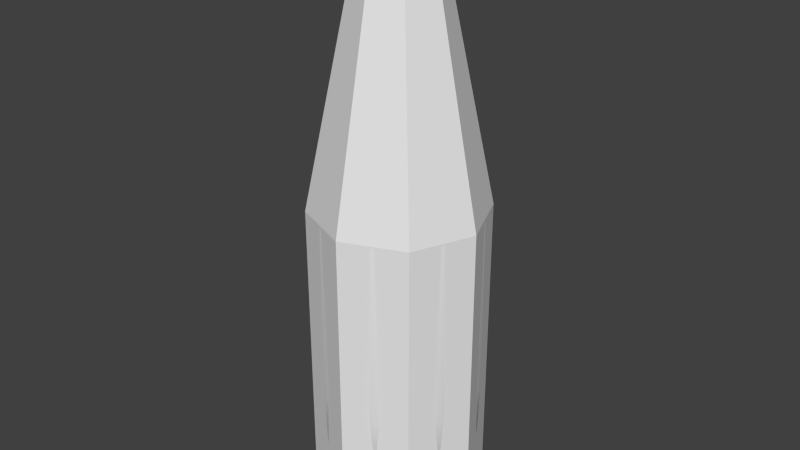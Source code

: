 # Source: bottle.blend  (saved by Blender 2.73.0; exported with 4.5.12 LTS)
import bpy
from mathutils import Matrix  # noqa: F401  (used for matrix-valued properties, if any)

bpy.ops.wm.read_factory_settings(use_empty=True)
scene = bpy.context.scene
scene.name = 'Scene'

# ---- collections
col_collection_1 = bpy.data.collections.new('Collection 1'); scene.collection.children.link(col_collection_1)

# ---- world
world_world = bpy.data.worlds.new('World'); scene.world = world_world
world_world.color = (0.05088, 0.05088, 0.05088)
world_world.use_sun_shadow = False
world_world.sun_shadow_jitter_overblur = 0.0
world_world.cycles.sampling_method = 'MANUAL'
world_world.cycles.sample_map_resolution = 256

# ---- meshes
me_cylinder_001 = bpy.data.meshes.new('Cylinder.001')
me_cylinder_001.from_pydata([(-5.723e-08, 4.731, 0.27), (-1.479e-07, 1.66, 32.33), (3.346, 3.346, 0.27), (1.174, 1.174, 32.33), (4.731, -2.068e-07, 0.27), (1.66, -7.004e-08, 32.33), (3.346, -3.346, 0.27), (1.174, -1.174, 32.33), (-4.709e-07, -4.731, 0.27), (-2.93e-07, -1.66, 32.33), (-3.346, -3.346, 0.27), (-1.174, -1.174, 32.33), (-4.731, 5.642e-08, 0.27), (-1.66, 2.234e-08, 32.33), (-3.346, 3.346, 0.27), (-1.174, 1.174, 32.33), (-5.106e-08, 4.772, 17.29), (3.375, 3.375, 17.29), (4.772, -2.039e-07, 17.29), (3.375, -3.375, 17.29), (-4.683e-07, -4.772, 17.29), (-3.375, -3.375, 17.29), (-4.772, 6.16e-08, 17.29), (-3.375, 3.375, 17.29)], [], [(16, 1, 3, 17), (17, 3, 5, 18), (18, 5, 7, 19), (19, 7, 9, 20), (20, 9, 11, 21), (21, 11, 13, 22), (3, 1, 15, 13, 11, 9, 7, 5), (23, 15, 1, 16), (22, 13, 15, 23), (0, 2, 4, 6, 8, 10, 12, 14), (12, 22, 23, 14), (14, 23, 16, 0), (10, 21, 22, 12), (8, 20, 21, 10), (6, 19, 20, 8), (4, 18, 19, 6), (2, 17, 18, 4), (0, 16, 17, 2)])
me_cylinder_001.use_remesh_preserve_volume = False
me_cylinder_001.use_remesh_preserve_attributes = False
me_cylinder_001.use_mirror_vertex_groups = False
me_cylinder_001.update()
me_cylinder = bpy.data.meshes.new('Cylinder')
me_cylinder.from_pydata([(1.619, 3.909, 0.3065), (0.5621, 1.357, 32.31), (3.909, 1.619, 0.3065), (1.357, 0.5621, 32.31), (3.909, -1.619, 0.3065), (1.357, -0.5621, 32.31), (1.619, -3.909, 0.3065), (0.5621, -1.357, 32.31), (-1.619, -3.909, 0.3065), (-0.5621, -1.357, 32.31), (-3.909, -1.619, 0.3065), (-1.357, -0.5621, 32.31), (-3.909, 1.619, 0.3065), (-1.357, 0.5621, 32.31), (-1.619, 3.909, 0.3065), (-0.5621, 1.357, 32.31), (0.5672, 1.369, 25.62), (1.654, 3.992, 17.74), (1.699, 4.102, 17.08), (1.722, 4.157, 7.071), (1.369, 0.5672, 25.62), (3.992, 1.654, 17.74), (4.102, 1.699, 17.08), (4.157, 1.722, 7.071), (1.369, -0.5672, 25.62), (3.992, -1.654, 17.74), (4.102, -1.699, 17.08), (4.157, -1.722, 7.071), (0.5672, -1.369, 25.62), (1.654, -3.992, 17.74), (1.699, -4.102, 17.08), (1.722, -4.157, 7.071), (-0.5672, -1.369, 25.62), (-1.654, -3.992, 17.74), (-1.699, -4.102, 17.08), (-1.722, -4.157, 7.071), (-1.369, -0.5672, 25.62), (-3.992, -1.654, 17.74), (-4.102, -1.699, 17.08), (-4.157, -1.722, 7.071), (-1.369, 0.5672, 25.62), (-3.992, 1.654, 17.74), (-4.102, 1.699, 17.08), (-4.157, 1.722, 7.071), (-0.5672, 1.369, 25.62), (-1.654, 3.992, 17.74), (-1.699, 4.102, 17.08), (-1.722, 4.157, 7.071), (0.6159, 1.487, 31.99), (1.487, 0.6159, 31.99), (1.487, -0.6159, 31.99), (0.6159, -1.487, 31.99), (-0.6159, -1.487, 31.99), (-1.487, -0.6159, 31.99), (-1.487, 0.6159, 31.99), (-0.6159, 1.487, 31.99), (0.5598, 1.351, 31.64), (1.351, 0.5598, 31.64), (1.351, -0.5598, 31.64), (0.5598, -1.351, 31.64), (-0.5598, -1.351, 31.64), (-1.351, -0.5598, 31.64), (-1.351, 0.5598, 31.64), (-0.5598, 1.351, 31.64), (0.4387, 1.059, 32.27), (1.059, 0.4387, 32.27), (1.059, -0.4387, 32.27), (0.4387, -1.059, 32.27), (-0.4387, -1.059, 32.27), (-1.059, -0.4387, 32.27), (-1.059, 0.4387, 32.27), (-0.4387, 1.059, 32.27), (4.657e-07, -2.98e-08, 0.3065), (-0.4387, 1.059, 32.04), (-1.059, 0.4387, 32.04), (-1.059, -0.4387, 32.04), (-0.4387, -1.059, 32.04), (0.4387, -1.059, 32.04), (1.059, -0.4387, 32.04), (1.059, 0.4387, 32.04), (0.4387, 1.059, 32.04)], [], [(0, 19, 23, 2), (3, 5, 50, 49), (5, 7, 51, 50), (7, 9, 52, 51), (9, 11, 53, 52), (11, 13, 54, 53), (13, 15, 55, 54), (56, 48, 49, 57), (56, 16, 44, 63), (47, 19, 0, 14), (55, 48, 56, 63), (43, 42, 46, 47), (42, 41, 45, 46), (3, 65, 66, 5), (46, 18, 19, 47), (45, 17, 18, 46), (44, 16, 17, 45), (56, 57, 20, 16), (41, 40, 44, 45), (37, 36, 40, 41), (12, 43, 47, 14), (62, 63, 44, 40), (39, 38, 42, 43), (38, 37, 41, 42), (33, 32, 36, 37), (10, 39, 43, 12), (61, 62, 40, 36), (35, 34, 38, 39), (34, 33, 37, 38), (29, 28, 32, 33), (8, 35, 39, 10), (60, 61, 36, 32), (31, 30, 34, 35), (30, 29, 33, 34), (25, 24, 28, 29), (6, 31, 35, 8), (59, 60, 32, 28), (27, 26, 30, 31), (26, 25, 29, 30), (21, 20, 24, 25), (4, 27, 31, 6), (58, 59, 28, 24), (23, 22, 26, 27), (22, 21, 25, 26), (17, 16, 20, 21), (2, 23, 27, 4), (57, 58, 24, 20), (19, 18, 22, 23), (18, 17, 21, 22), (1, 3, 49, 48), (62, 54, 55, 63), (61, 53, 54, 62), (60, 52, 53, 61), (59, 51, 52, 60), (58, 50, 51, 59), (57, 49, 50, 58), (1, 15, 71, 64), (9, 7, 67, 68), (9, 68, 69, 11), (1, 64, 65, 3), (15, 13, 70, 71), (7, 5, 66, 67), (13, 11, 69, 70), (0, 72, 14), (0, 2, 72), (10, 12, 72), (2, 4, 72), (6, 8, 72), (8, 10, 72), (12, 14, 72), (4, 6, 72), (55, 15, 1, 48), (65, 64, 80, 79), (66, 65, 79, 78), (67, 66, 78, 77), (68, 67, 77, 76), (69, 68, 76, 75), (70, 69, 75, 74), (71, 70, 74, 73), (64, 71, 73, 80), (80, 73, 74, 75, 76, 77, 78, 79)])
me_cylinder.polygons.foreach_set('use_smooth', [True] * 81)
_uv = me_cylinder.uv_layers.new(name='UVMap')
_uv.uv.foreach_set('vector', [0.1967, 0.00597, 0.207, 0.201, 0.1108, 0.2106, 0.09874, 0.01094, 0.2819, 0.9696, 0.2468, 0.9666, 0.2461, 0.9558, 0.2845, 0.9591, 0.5469, 0.9667, 0.5121, 0.9698, 0.5096, 0.9594, 0.5477, 0.9561, 0.5079, 0.9698, 0.4736, 0.9698, 0.472, 0.9594, 0.5096, 0.9594, 0.4702, 0.9697, 0.4362, 0.9691, 0.4347, 0.9588, 0.472, 0.9594, 0.433, 0.9691, 0.399, 0.9688, 0.3974, 0.9585, 0.4347, 0.9588, 0.3958, 0.9689, 0.3612, 0.9691, 0.3596, 0.9586, 0.3974, 0.9585, 0.3219, 0.9475, 0.322, 0.9589, 0.2845, 0.9591, 0.2849, 0.9471, 0.3219, 0.9475, 0.3182, 0.7315, 0.3583, 0.7262, 0.3595, 0.9464, 0.3005, 0.1949, 0.207, 0.201, 0.1967, 0.00597, 0.2944, 0.0008574, 0.3596, 0.9586, 0.322, 0.9589, 0.3219, 0.9475, 0.3595, 0.9464, 0.3928, 0.1922, 0.3938, 0.4382, 0.3175, 0.4431, 0.3005, 0.1949, 0.3938, 0.4382, 0.3938, 0.4536, 0.3197, 0.4586, 0.3175, 0.4431, 0.2819, 0.9696, 0.2773, 0.9786, 0.2499, 0.9762, 0.2468, 0.9666, 0.3175, 0.4431, 0.2383, 0.4552, 0.207, 0.201, 0.3005, 0.1949, 0.3197, 0.4586, 0.2418, 0.4713, 0.2383, 0.4552, 0.3175, 0.4431, 0.3583, 0.7262, 0.3182, 0.7315, 0.2418, 0.4713, 0.3197, 0.4586, 0.3219, 0.9475, 0.2849, 0.9471, 0.2778, 0.7382, 0.3182, 0.7315, 0.3938, 0.4536, 0.4, 0.7259, 0.3583, 0.7262, 0.3197, 0.4586, 0.469, 0.4566, 0.4413, 0.7282, 0.4, 0.7259, 0.3938, 0.4536, 0.3923, 0.0001159, 0.3928, 0.1922, 0.3005, 0.1949, 0.2944, 0.0008574, 0.3972, 0.9466, 0.3595, 0.9464, 0.3583, 0.7262, 0.4, 0.7259, 0.4848, 0.1934, 0.4708, 0.4409, 0.3938, 0.4382, 0.3928, 0.1922, 0.4708, 0.4409, 0.469, 0.4566, 0.3938, 0.4536, 0.3938, 0.4382, 0.5469, 0.4679, 0.4815, 0.7329, 0.4413, 0.7282, 0.469, 0.4566, 0.4894, 0.002114, 0.4848, 0.1934, 0.3928, 0.1922, 0.3923, 0.0001159, 0.4346, 0.947, 0.3972, 0.9466, 0.4, 0.7259, 0.4413, 0.7282, 0.5777, 0.198, 0.5505, 0.4516, 0.4708, 0.4409, 0.4848, 0.1934, 0.5505, 0.4516, 0.5469, 0.4679, 0.469, 0.4566, 0.4708, 0.4409, 0.6302, 0.4892, 0.52, 0.7404, 0.4815, 0.7329, 0.5469, 0.4679, 0.5856, 0.00614, 0.5777, 0.198, 0.4848, 0.1934, 0.4894, 0.002114, 0.4718, 0.9477, 0.4346, 0.947, 0.4413, 0.7282, 0.4815, 0.7329, 0.6731, 0.205, 0.6357, 0.4715, 0.5505, 0.4516, 0.5777, 0.198, 0.6357, 0.4715, 0.6302, 0.4892, 0.5469, 0.4679, 0.5505, 0.4516, 0.7241, 0.5237, 0.556, 0.751, 0.52, 0.7404, 0.6302, 0.4892, 0.6813, 0.01091, 0.6731, 0.205, 0.5777, 0.198, 0.5856, 0.00614, 0.5088, 0.9477, 0.4718, 0.9477, 0.4815, 0.7329, 0.52, 0.7404, 0.7718, 0.2129, 0.7313, 0.504, 0.6357, 0.4715, 0.6731, 0.205, 0.7313, 0.504, 0.7241, 0.5237, 0.6302, 0.4892, 0.6357, 0.4715, 0.1619, 0.4942, 0.2778, 0.7382, 0.2388, 0.7493, 0.07581, 0.5295, 0.7761, 0.01444, 0.7718, 0.2129, 0.6731, 0.205, 0.6813, 0.01091, 0.5451, 0.945, 0.5088, 0.9477, 0.52, 0.7404, 0.556, 0.751, 0.1108, 0.2106, 0.1561, 0.4775, 0.06751, 0.5118, 0.01003, 0.2223, 0.1561, 0.4775, 0.1619, 0.4942, 0.07581, 0.5295, 0.06751, 0.5118, 0.2418, 0.4713, 0.3182, 0.7315, 0.2778, 0.7382, 0.1619, 0.4942, 0.09874, 0.01094, 0.1108, 0.2106, 0.01003, 0.2223, 0.0001159, 0.01625, 0.2849, 0.9471, 0.2488, 0.9443, 0.2388, 0.7493, 0.2778, 0.7382, 0.207, 0.201, 0.2383, 0.4552, 0.1561, 0.4775, 0.1108, 0.2106, 0.2383, 0.4552, 0.2418, 0.4713, 0.1619, 0.4942, 0.1561, 0.4775, 0.3204, 0.9693, 0.2862, 0.9694, 0.2845, 0.9591, 0.322, 0.9589, 0.3972, 0.9466, 0.3974, 0.9585, 0.3596, 0.9586, 0.3595, 0.9464, 0.4346, 0.947, 0.4347, 0.9588, 0.3974, 0.9585, 0.3972, 0.9466, 0.4718, 0.9477, 0.472, 0.9594, 0.4347, 0.9588, 0.4346, 0.947, 0.5088, 0.9477, 0.5096, 0.9594, 0.472, 0.9594, 0.4718, 0.9477, 0.5451, 0.945, 0.5477, 0.9561, 0.5096, 0.9594, 0.5088, 0.9477, 0.2849, 0.9471, 0.2845, 0.9591, 0.2461, 0.9558, 0.2488, 0.9443, 0.3237, 0.9693, 0.358, 0.969, 0.3543, 0.9782, 0.3275, 0.9784, 0.4736, 0.9698, 0.5079, 0.9698, 0.5042, 0.9789, 0.4774, 0.9789, 0.4702, 0.9697, 0.4663, 0.9787, 0.4398, 0.9782, 0.4362, 0.9691, 0.3204, 0.9693, 0.3167, 0.9784, 0.29, 0.9785, 0.2862, 0.9694, 0.3612, 0.9691, 0.3958, 0.9689, 0.3921, 0.9782, 0.3651, 0.9783, 0.5121, 0.9698, 0.5469, 0.9667, 0.5439, 0.9763, 0.5168, 0.9787, 0.399, 0.9688, 0.433, 0.9691, 0.4292, 0.9781, 0.4026, 0.9779, 0.9999, 0.06558, 0.8881, 0.1119, 0.9344, 0.0001159, 0.9999, 0.06558, 0.9999, 0.1582, 0.8881, 0.1119, 0.7764, 0.06558, 0.8418, 0.0001159, 0.8881, 0.1119, 0.9999, 0.1582, 0.9344, 0.2236, 0.8881, 0.1119, 0.8418, 0.2236, 0.7764, 0.1582, 0.8881, 0.1119, 0.7764, 0.1582, 0.7764, 0.06558, 0.8881, 0.1119, 0.8418, 0.0001159, 0.9344, 0.0001159, 0.8881, 0.1119, 0.9344, 0.2236, 0.8418, 0.2236, 0.8881, 0.1119, 0.3596, 0.9586, 0.358, 0.969, 0.3237, 0.9693, 0.322, 0.9589, 0.29, 0.9785, 0.3167, 0.9784, 0.3168, 0.9855, 0.2901, 0.9856, 0.2499, 0.9762, 0.2773, 0.9786, 0.2766, 0.9859, 0.2493, 0.9835, 0.5168, 0.9787, 0.5439, 0.9763, 0.5445, 0.9836, 0.5174, 0.9859, 0.4774, 0.9789, 0.5042, 0.9789, 0.5042, 0.9861, 0.4774, 0.9861, 0.4398, 0.9782, 0.4663, 0.9787, 0.4662, 0.9857, 0.4396, 0.9853, 0.4026, 0.9779, 0.4292, 0.9781, 0.4291, 0.9852, 0.4026, 0.985, 0.3651, 0.9783, 0.3921, 0.9782, 0.3921, 0.9854, 0.3651, 0.9855, 0.3275, 0.9784, 0.3543, 0.9782, 0.3543, 0.9853, 0.3276, 0.9855, 0.8192, 0.2239, 0.8369, 0.2416, 0.8369, 0.2667, 0.8192, 0.2844, 0.7941, 0.2844, 0.7764, 0.2667, 0.7764, 0.2416, 0.7941, 0.2239])
me_cylinder.use_remesh_preserve_volume = False
me_cylinder.use_remesh_preserve_attributes = False
me_cylinder.use_mirror_vertex_groups = False
me_cylinder.update()

# ---- objects
ob_ucx_bottle = bpy.data.objects.new('UCX_bottle', me_cylinder_001)
ob_bottle = bpy.data.objects.new('bottle', me_cylinder)

# ---- transforms, parenting, visibility, modifiers, constraints
ob_ucx_bottle.location = (0.0, 0.0, 0.0)
ob_ucx_bottle.hide_viewport = True
ob_ucx_bottle.lineart.crease_threshold = 0.0
ob_bottle.location = (0.0, 0.0, 0.0)
ob_bottle.lineart.crease_threshold = 0.0

# ---- collection membership
col_collection_1.objects.link(ob_ucx_bottle)
col_collection_1.objects.link(ob_bottle)

# ---- scene / render settings (as saved in the file)
scene.frame_start = 1; scene.frame_end = 250; scene.frame_set(1)
scene.render.engine = 'CYCLES'
scene.render.resolution_percentage = 50
scene.render.dither_intensity = 0.0
scene.cycles.use_denoising = False
scene.cycles.samples = 10
scene.cycles.sampling_pattern = 'TABULATED_SOBOL'
scene.cycles.light_sampling_threshold = 0.0
scene.cycles.use_adaptive_sampling = False
scene.cycles.use_light_tree = False
scene.cycles.blur_glossy = 0.0
scene.cycles.pixel_filter_type = 'GAUSSIAN'
scene.cycles.sample_clamp_indirect = 0.0
scene.view_settings.view_transform = 'Standard'
bpy.context.view_layer.update()

# ---- added for rendering (the .blend has no active camera and no usable light): camera, sun
cam_auto = bpy.data.cameras.new('AutoCamera')
cam_auto.lens = 50.0
cam_auto.sensor_width = 36.0
cam_auto.clip_end = 1000.0
ob_auto_camera = bpy.data.objects.new('AutoCamera', cam_auto)
scene.collection.objects.link(ob_auto_camera)
ob_auto_camera.location = (32.1873, -38.6248, 42.0514)
ob_auto_camera.rotation_euler = (1.09748, -7.21219e-08, 0.694738)
scene.camera = ob_auto_camera
light_auto_sun = bpy.data.lights.new('AutoSun', 'SUN')
light_auto_sun.energy = 3.0
light_auto_sun.angle = 0.0523599
ob_auto_sun = bpy.data.objects.new('AutoSun', light_auto_sun)
scene.collection.objects.link(ob_auto_sun)
ob_auto_sun.rotation_euler = (0.872665, 0.174533, 0.523599)
bpy.context.view_layer.update()
